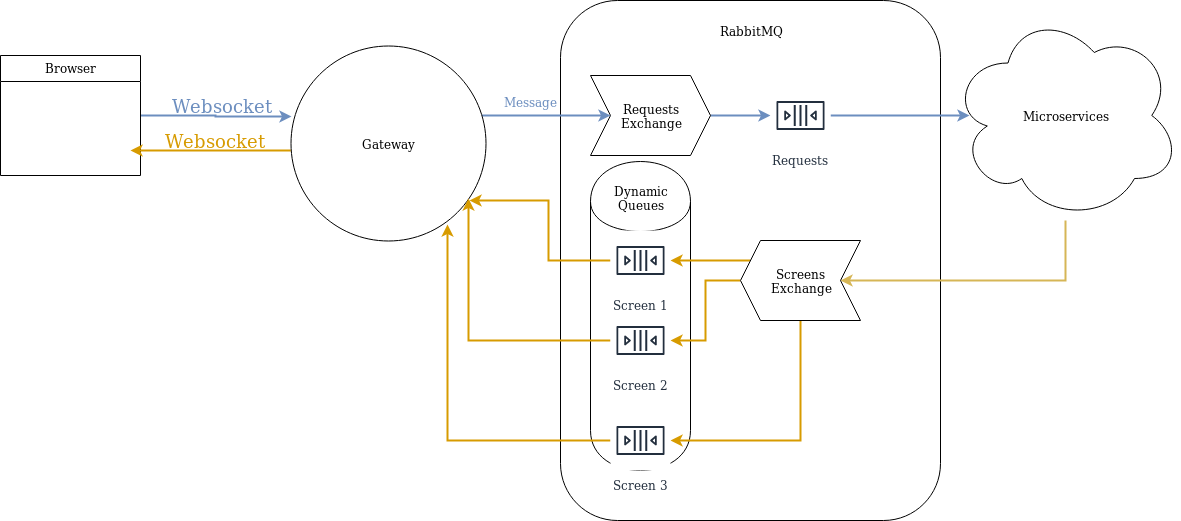

The diagram above was exported from draw.io. Its source (the exported page's mxGraphModel, read from the mxfile embedded in the PNG):
<mxGraphModel dx="1392" dy="790" grid="1" gridSize="10" guides="1" tooltips="1" connect="1" arrows="1" fold="1" page="1" pageScale="1" pageWidth="850" pageHeight="1100" math="0" shadow="0">
  <root>
    <mxCell id="0" />
    <mxCell id="1" parent="0" />
    <mxCell id="j9CsSZqmQ4jPVh3FvgXK-1" value="" style="rounded=1;whiteSpace=wrap;html=1;" vertex="1" parent="1">
      <mxGeometry x="600" y="30" width="380" height="520" as="geometry" />
    </mxCell>
    <mxCell id="7OPmUMaWBKLQJEhbngkL-21" value="Microservices" style="ellipse;shape=cloud;whiteSpace=wrap;html=1;" parent="1" vertex="1">
      <mxGeometry x="990" y="40" width="230" height="210" as="geometry" />
    </mxCell>
    <mxCell id="j9CsSZqmQ4jPVh3FvgXK-3" value="" style="shape=cylinder;whiteSpace=wrap;html=1;boundedLbl=1;backgroundOutline=1;" vertex="1" parent="1">
      <mxGeometry x="630" y="191" width="100" height="309" as="geometry" />
    </mxCell>
    <mxCell id="7OPmUMaWBKLQJEhbngkL-18" style="edgeStyle=orthogonalEdgeStyle;rounded=0;orthogonalLoop=1;jettySize=auto;html=1;strokeWidth=2;fillColor=#dae8fc;strokeColor=#6c8ebf;" parent="1" source="7OPmUMaWBKLQJEhbngkL-14" target="7OPmUMaWBKLQJEhbngkL-17" edge="1">
      <mxGeometry relative="1" as="geometry" />
    </mxCell>
    <mxCell id="7OPmUMaWBKLQJEhbngkL-14" value="Requests&lt;br&gt;Exchange" style="shape=step;perimeter=stepPerimeter;whiteSpace=wrap;html=1;fixedSize=1;" parent="1" vertex="1">
      <mxGeometry x="630" y="105" width="120" height="80" as="geometry" />
    </mxCell>
    <mxCell id="7OPmUMaWBKLQJEhbngkL-6" style="edgeStyle=orthogonalEdgeStyle;rounded=0;orthogonalLoop=1;jettySize=auto;html=1;entryX=0.005;entryY=0.364;entryDx=0;entryDy=0;fillColor=#dae8fc;strokeColor=#6c8ebf;strokeWidth=2;entryPerimeter=0;" parent="1" source="7OPmUMaWBKLQJEhbngkL-1" target="7OPmUMaWBKLQJEhbngkL-5" edge="1">
      <mxGeometry relative="1" as="geometry">
        <Array as="points">
          <mxPoint x="255" y="145" />
          <mxPoint x="255" y="146" />
        </Array>
      </mxGeometry>
    </mxCell>
    <mxCell id="7OPmUMaWBKLQJEhbngkL-7" value="&lt;div style=&quot;font-size: 18px;&quot;&gt;Websocket&lt;/div&gt;" style="text;html=1;resizable=0;points=[];align=center;verticalAlign=middle;labelBackgroundColor=none;fontColor=#6C8EBF;fontSize=18;" parent="7OPmUMaWBKLQJEhbngkL-6" vertex="1" connectable="0">
      <mxGeometry x="-0.3067" y="2" relative="1" as="geometry">
        <mxPoint x="28" y="-8" as="offset" />
      </mxGeometry>
    </mxCell>
    <mxCell id="7OPmUMaWBKLQJEhbngkL-1" value="Browser" style="swimlane;fontStyle=0;childLayout=stackLayout;horizontal=1;startSize=26;fillColor=#ffffff;horizontalStack=0;resizeParent=1;resizeParentMax=0;resizeLast=0;collapsible=1;marginBottom=0;labelBackgroundColor=#ffffff;labelBorderColor=none;gradientColor=none;swimlaneFillColor=#ffffff;" parent="1" vertex="1">
      <mxGeometry x="40" y="85" width="140" height="120" as="geometry">
        <mxRectangle x="40" y="85" width="80" height="26" as="alternateBounds" />
      </mxGeometry>
    </mxCell>
    <mxCell id="7OPmUMaWBKLQJEhbngkL-15" style="edgeStyle=orthogonalEdgeStyle;rounded=0;orthogonalLoop=1;jettySize=auto;html=1;entryX=0;entryY=0.5;entryDx=0;entryDy=0;strokeWidth=2;fillColor=#dae8fc;strokeColor=#6c8ebf;" parent="1" source="7OPmUMaWBKLQJEhbngkL-5" target="7OPmUMaWBKLQJEhbngkL-14" edge="1">
      <mxGeometry relative="1" as="geometry">
        <Array as="points">
          <mxPoint x="550" y="145" />
          <mxPoint x="550" y="145" />
        </Array>
      </mxGeometry>
    </mxCell>
    <mxCell id="7OPmUMaWBKLQJEhbngkL-34" value="&lt;font color=&quot;#6C8EBF&quot;&gt;Message&lt;/font&gt;" style="text;html=1;resizable=0;points=[];align=center;verticalAlign=middle;labelBackgroundColor=none;" parent="7OPmUMaWBKLQJEhbngkL-15" vertex="1" connectable="0">
      <mxGeometry x="-0.2252" y="-2" relative="1" as="geometry">
        <mxPoint x="-1" y="-17" as="offset" />
      </mxGeometry>
    </mxCell>
    <mxCell id="7OPmUMaWBKLQJEhbngkL-38" style="edgeStyle=orthogonalEdgeStyle;rounded=0;orthogonalLoop=1;jettySize=auto;html=1;strokeWidth=2;fillColor=#ffe6cc;strokeColor=#d79b00;" parent="1" source="7OPmUMaWBKLQJEhbngkL-5" edge="1">
      <mxGeometry relative="1" as="geometry">
        <mxPoint x="170" y="180" as="targetPoint" />
        <Array as="points">
          <mxPoint x="290" y="180" />
          <mxPoint x="290" y="180" />
        </Array>
      </mxGeometry>
    </mxCell>
    <mxCell id="7OPmUMaWBKLQJEhbngkL-39" value="Websocket" style="text;html=1;resizable=0;points=[];align=center;verticalAlign=middle;labelBackgroundColor=none;fontSize=18;fontColor=#D79B00;" parent="7OPmUMaWBKLQJEhbngkL-38" vertex="1" connectable="0">
      <mxGeometry x="0.1515" y="-3" relative="1" as="geometry">
        <mxPoint x="16.5" y="-7" as="offset" />
      </mxGeometry>
    </mxCell>
    <mxCell id="7OPmUMaWBKLQJEhbngkL-5" value="Gateway" style="ellipse;whiteSpace=wrap;html=1;aspect=fixed;" parent="1" vertex="1">
      <mxGeometry x="330" y="75" width="195" height="195" as="geometry" />
    </mxCell>
    <mxCell id="7OPmUMaWBKLQJEhbngkL-22" style="edgeStyle=orthogonalEdgeStyle;rounded=0;orthogonalLoop=1;jettySize=auto;html=1;entryX=0.083;entryY=0.5;entryDx=0;entryDy=0;entryPerimeter=0;strokeWidth=2;fillColor=#dae8fc;strokeColor=#6c8ebf;" parent="1" source="7OPmUMaWBKLQJEhbngkL-17" target="7OPmUMaWBKLQJEhbngkL-21" edge="1">
      <mxGeometry relative="1" as="geometry" />
    </mxCell>
    <mxCell id="7OPmUMaWBKLQJEhbngkL-17" value="Requests" style="outlineConnect=0;fontColor=#232F3E;gradientColor=none;strokeColor=#232F3E;fillColor=#ffffff;dashed=0;verticalLabelPosition=bottom;verticalAlign=top;align=center;html=1;fontSize=12;fontStyle=0;aspect=fixed;shape=mxgraph.aws4.resourceIcon;resIcon=mxgraph.aws4.queue;" parent="1" vertex="1">
      <mxGeometry x="810" y="115" width="60" height="60" as="geometry" />
    </mxCell>
    <mxCell id="7OPmUMaWBKLQJEhbngkL-24" style="edgeStyle=orthogonalEdgeStyle;rounded=0;orthogonalLoop=1;jettySize=auto;html=1;entryX=0;entryY=0.5;entryDx=0;entryDy=0;strokeWidth=2;fillColor=#fff2cc;strokeColor=#d6b656;" parent="1" source="7OPmUMaWBKLQJEhbngkL-21" target="7OPmUMaWBKLQJEhbngkL-23" edge="1">
      <mxGeometry relative="1" as="geometry">
        <Array as="points">
          <mxPoint x="1105" y="310" />
        </Array>
      </mxGeometry>
    </mxCell>
    <mxCell id="7OPmUMaWBKLQJEhbngkL-28" style="edgeStyle=orthogonalEdgeStyle;rounded=0;orthogonalLoop=1;jettySize=auto;html=1;strokeWidth=2;fillColor=#ffe6cc;strokeColor=#d79b00;" parent="1" source="7OPmUMaWBKLQJEhbngkL-23" target="7OPmUMaWBKLQJEhbngkL-27" edge="1">
      <mxGeometry relative="1" as="geometry">
        <Array as="points">
          <mxPoint x="760" y="290" />
          <mxPoint x="760" y="290" />
        </Array>
      </mxGeometry>
    </mxCell>
    <mxCell id="7OPmUMaWBKLQJEhbngkL-29" style="edgeStyle=orthogonalEdgeStyle;rounded=0;orthogonalLoop=1;jettySize=auto;html=1;strokeWidth=2;fillColor=#ffe6cc;strokeColor=#d79b00;" parent="1" source="7OPmUMaWBKLQJEhbngkL-23" target="7OPmUMaWBKLQJEhbngkL-25" edge="1">
      <mxGeometry relative="1" as="geometry" />
    </mxCell>
    <mxCell id="7OPmUMaWBKLQJEhbngkL-30" style="edgeStyle=orthogonalEdgeStyle;rounded=0;orthogonalLoop=1;jettySize=auto;html=1;strokeWidth=2;fillColor=#ffe6cc;strokeColor=#d79b00;" parent="1" source="7OPmUMaWBKLQJEhbngkL-23" target="7OPmUMaWBKLQJEhbngkL-26" edge="1">
      <mxGeometry relative="1" as="geometry">
        <Array as="points">
          <mxPoint x="840" y="470" />
        </Array>
      </mxGeometry>
    </mxCell>
    <mxCell id="7OPmUMaWBKLQJEhbngkL-23" value="Screens&lt;br&gt;Exchange" style="shape=step;perimeter=stepPerimeter;whiteSpace=wrap;html=1;fixedSize=1;direction=west;" parent="1" vertex="1">
      <mxGeometry x="780" y="270" width="120" height="80" as="geometry" />
    </mxCell>
    <mxCell id="7OPmUMaWBKLQJEhbngkL-36" style="edgeStyle=orthogonalEdgeStyle;rounded=0;orthogonalLoop=1;jettySize=auto;html=1;entryX=0.913;entryY=0.785;entryDx=0;entryDy=0;entryPerimeter=0;strokeWidth=2;fillColor=#ffe6cc;strokeColor=#d79b00;" parent="1" source="7OPmUMaWBKLQJEhbngkL-25" target="7OPmUMaWBKLQJEhbngkL-5" edge="1">
      <mxGeometry relative="1" as="geometry">
        <Array as="points">
          <mxPoint x="508" y="370" />
        </Array>
      </mxGeometry>
    </mxCell>
    <mxCell id="7OPmUMaWBKLQJEhbngkL-25" value="Screen 2" style="outlineConnect=0;fontColor=#232F3E;gradientColor=none;strokeColor=#232F3E;fillColor=#ffffff;dashed=0;verticalLabelPosition=bottom;verticalAlign=top;align=center;html=1;fontSize=12;fontStyle=0;aspect=fixed;shape=mxgraph.aws4.resourceIcon;resIcon=mxgraph.aws4.queue;" parent="1" vertex="1">
      <mxGeometry x="650" y="340" width="60" height="60" as="geometry" />
    </mxCell>
    <mxCell id="7OPmUMaWBKLQJEhbngkL-37" style="edgeStyle=orthogonalEdgeStyle;rounded=0;orthogonalLoop=1;jettySize=auto;html=1;entryX=0.805;entryY=0.918;entryDx=0;entryDy=0;entryPerimeter=0;strokeWidth=2;fillColor=#ffe6cc;strokeColor=#d79b00;" parent="1" source="7OPmUMaWBKLQJEhbngkL-26" target="7OPmUMaWBKLQJEhbngkL-5" edge="1">
      <mxGeometry relative="1" as="geometry" />
    </mxCell>
    <mxCell id="7OPmUMaWBKLQJEhbngkL-26" value="Screen 3" style="outlineConnect=0;fontColor=#232F3E;gradientColor=none;strokeColor=#232F3E;fillColor=#ffffff;dashed=0;verticalLabelPosition=bottom;verticalAlign=top;align=center;html=1;fontSize=12;fontStyle=0;aspect=fixed;shape=mxgraph.aws4.resourceIcon;resIcon=mxgraph.aws4.queue;" parent="1" vertex="1">
      <mxGeometry x="650" y="440" width="60" height="60" as="geometry" />
    </mxCell>
    <mxCell id="7OPmUMaWBKLQJEhbngkL-35" style="edgeStyle=orthogonalEdgeStyle;rounded=0;orthogonalLoop=1;jettySize=auto;html=1;entryX=0.918;entryY=0.795;entryDx=0;entryDy=0;entryPerimeter=0;strokeWidth=2;fillColor=#ffe6cc;strokeColor=#d79b00;" parent="1" source="7OPmUMaWBKLQJEhbngkL-27" target="7OPmUMaWBKLQJEhbngkL-5" edge="1">
      <mxGeometry relative="1" as="geometry" />
    </mxCell>
    <mxCell id="7OPmUMaWBKLQJEhbngkL-27" value="Screen 1" style="outlineConnect=0;fontColor=#232F3E;gradientColor=none;strokeColor=#232F3E;fillColor=#ffffff;dashed=0;verticalLabelPosition=bottom;verticalAlign=top;align=center;html=1;fontSize=12;fontStyle=0;aspect=fixed;shape=mxgraph.aws4.resourceIcon;resIcon=mxgraph.aws4.queue;" parent="1" vertex="1">
      <mxGeometry x="650" y="260" width="60" height="60" as="geometry" />
    </mxCell>
    <mxCell id="j9CsSZqmQ4jPVh3FvgXK-2" value="RabbitMQ" style="text;html=1;strokeColor=none;fillColor=none;align=center;verticalAlign=middle;whiteSpace=wrap;rounded=0;" vertex="1" parent="1">
      <mxGeometry x="750" y="50" width="80" height="20" as="geometry" />
    </mxCell>
    <mxCell id="j9CsSZqmQ4jPVh3FvgXK-4" value="&lt;div&gt;Dynamic&lt;/div&gt;&lt;div&gt; Queues&lt;/div&gt;" style="text;html=1;strokeColor=none;fillColor=none;align=center;verticalAlign=middle;whiteSpace=wrap;rounded=0;" vertex="1" parent="1">
      <mxGeometry x="640" y="205" width="80" height="45" as="geometry" />
    </mxCell>
  </root>
</mxGraphModel>